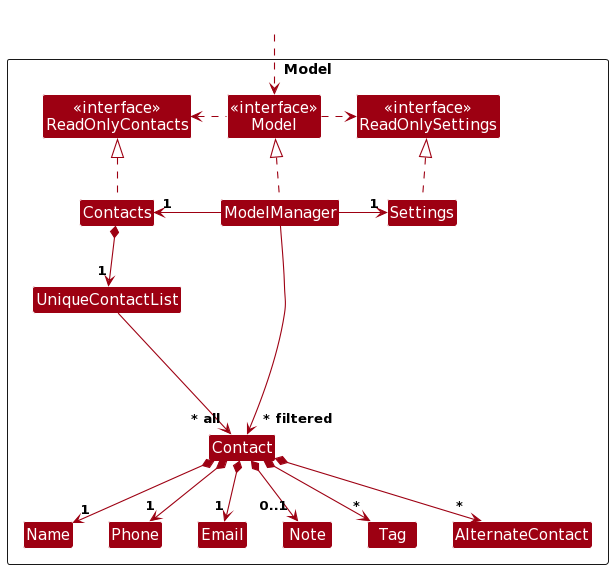

The diagram above was rendered by PlantUML. Its source (embedded in the PNG):
@startuml
/'
 'Commonly used styles and colors across diagrams.
 'Refer to https://plantuml-documentation.readthedocs.io/en/latest for a more
 'comprehensive list of skinparams.
 '/


'T1 through T4 are shades of the original color from lightest to darkest

!define UI_COLOR #1D8900
!define UI_COLOR_T1 #83E769
!define UI_COLOR_T2 #3FC71B
!define UI_COLOR_T3 #166800
!define UI_COLOR_T4 #0E4100

!define LOGIC_COLOR #3333C4
!define LOGIC_COLOR_T1 #C8C8FA
!define LOGIC_COLOR_T2 #6A6ADC
!define LOGIC_COLOR_T3 #1616B0
!define LOGIC_COLOR_T4 #101086

!define MODEL_COLOR #9D0012
!define MODEL_COLOR_T1 #F97181
!define MODEL_COLOR_T2 #E41F36
!define MODEL_COLOR_T3 #7B000E
!define MODEL_COLOR_T4 #51000A

!define STORAGE_COLOR #A38300
!define STORAGE_COLOR_T1 #FFE374
!define STORAGE_COLOR_T2 #EDC520
!define STORAGE_COLOR_T3 #806600
!define STORAGE_COLOR_T2 #544400

!define USER_COLOR #000000

skinparam Package {
    BackgroundColor #FFFFFF
    BorderThickness 1
    FontSize 16
}

skinparam Class {
    FontColor #FFFFFF
    FontSize 15
    BorderThickness 1
    BorderColor #FFFFFF
    StereotypeFontColor #FFFFFF
    FontName Arial
}

skinparam Actor {
    BorderColor USER_COLOR
    Color USER_COLOR
    FontName Arial
}

skinparam Sequence {
    MessageAlign center
    BoxFontSize 15
    BoxPadding 0
    BoxFontColor #FFFFFF
    FontName Arial
}

skinparam Participant {
    FontColor #FFFFFFF
    Padding 20
}

skinparam ArrowFontStyle bold
skinparam MinClassWidth 50
skinparam ParticipantPadding 10
skinparam Shadowing false
skinparam DefaultTextAlignment center
skinparam packageStyle Rectangle

hide footbox
hide members
hide circle
skinparam arrowThickness 1.1
skinparam arrowColor MODEL_COLOR
skinparam classBackgroundColor MODEL_COLOR

Package Model as ModelPackage <<Rectangle>>{
Class "<<interface>>\nReadOnlyContacts" as ReadOnlyContacts
Class "<<interface>>\nReadOnlySettings" as ReadOnlySettings
Class "<<interface>>\nModel" as Model
Class Contacts
Class ModelManager
Class Settings

Class UniqueContactList
Class Contact
Class Note
Class Email
Class Name
Class Phone
Class Tag
Class AlternateContact

Class I #FFFFFF
}

Class HiddenOutside #FFFFFF
HiddenOutside ..> Model

Contacts .up.|> ReadOnlyContacts

ModelManager .up.|> Model
Model .right.> ReadOnlySettings
Model .left.> ReadOnlyContacts
ModelManager -left-> "1" Contacts
ModelManager -right-> "1" Settings
Settings .up.|> ReadOnlySettings

Contacts *--> "1" UniqueContactList
UniqueContactList --> "~* all" Contact
Contact *--> "1" Name
Contact *--> "1" Phone
Contact *--> "1" Email
Contact *--> "0..1" Note
Contact *--> "*" Tag
Contact *--> "*" AlternateContact

Contact -[hidden]up--> I
UniqueContactList -[hidden]right-> I

Name -[hidden]right-> Phone
Phone -[hidden]right-> Email
Email -[hidden]right-> Note

ModelManager --> "~* filtered" Contact
@enduml